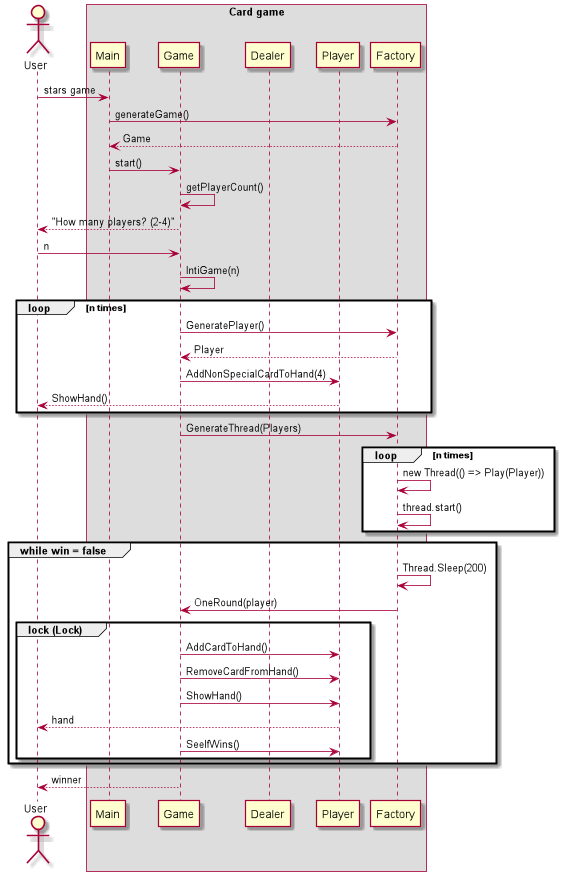

The diagram above was rendered by PlantUML. Its source (embedded in the PNG):
@startuml
actor User

box Card game 
   participant Main
   participant Game
   participant Dealer
   participant Player
   participant Factory
end box

User -> Main: stars game
Main -> Factory: generateGame()
Main <-- Factory: Game
Main -> Game: start()
Game -> Game: getPlayerCount()
User <-- Game: "How many players? (2-4)"
User -> Game: n
Game -> Game: IntiGame(n)
loop n times
    Game -> Factory:  GeneratePlayer()
    Game <-- Factory:  Player
    Game -> Player: AddNonSpecialCardToHand(4)
    Player --> User: ShowHand()
end
Game -> Factory: GenerateThread(Players)
loop n times
    Factory -> Factory: new Thread(() => Play(Player))
    Factory -> Factory: thread.start()
end
group while win = false
    Factory -> Factory: Thread.Sleep(200)
    Factory -> Game: OneRound(player)
    group lock (Lock)
        Game -> Player: AddCardToHand()          
        Game -> Player: RemoveCardFromHand()
        Game -> Player: ShowHand()
        User <-- Player: hand
        Game -> Player: SeeIfWins()
    end
end 
User <-- Game: winner
@enduml